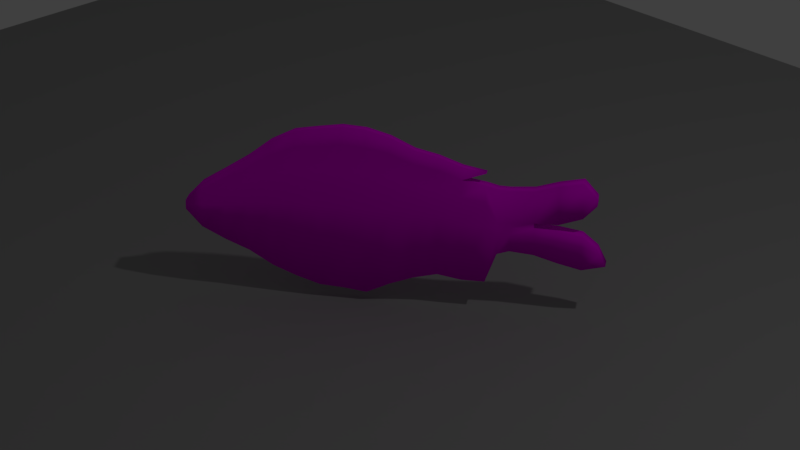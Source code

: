 # Source: pesce.blend  (saved by Blender 2.79.0; exported with 4.5.12 LTS)
import bpy
from mathutils import Matrix  # noqa: F401  (used for matrix-valued properties, if any)

bpy.ops.wm.read_factory_settings(use_empty=True)
scene = bpy.context.scene
scene.name = 'Scene'

# ---- collections
col_collection_1 = bpy.data.collections.new('Collection 1'); scene.collection.children.link(col_collection_1)

# ---- images (referenced by path relative to the original .blend; pixels are not part of the script)
import os
ASSET_DIR = os.environ.get("B2B_ASSET_DIR", "")  # directory of the original .blend (textures are referenced by path, not embedded)
HERE = os.path.dirname(os.path.abspath(__file__))  # packed textures are extracted next to this script under _unpacked/

def load_image(name, relpath, width, height, colorspace="sRGB"):
    """Load a texture the original file referenced (path relative to the .blend, or extracted next to this script)."""
    p = next((c for c in (os.path.join(HERE, relpath), os.path.join(ASSET_DIR, relpath)) if relpath and os.path.exists(c)), "")
    if p:
        img = bpy.data.images.load(p, check_existing=True)
        img.name = name
    else:  # same state as the original file: an image datablock whose file is absent (Cycles renders it pink)
        img = bpy.data.images.new(name, width, height)
        img.source = "FILE"
        img.filepath = "//" + (relpath or name)
    img.colorspace_settings.name = colorspace
    return img
img_fish_jpg = load_image('fish.jpg', 'fish.jpg', 1024, 1024, 'sRGB')
img_meat_jpg = load_image('meat.jpg', 'meat.jpg', 1024, 1024, 'sRGB')

# ---- materials (node trees are filled in below, after node groups)
mat_material_002 = bpy.data.materials.new('Material.002')
mat_material_002.alpha_threshold = 0.0
mat_material_002.roughness = 0.5
mat_material_001 = bpy.data.materials.new('Material.001')
mat_material_001.alpha_threshold = 0.0
mat_material_001.roughness = 0.5
mat_material_004 = bpy.data.materials.new('Material.004')
mat_material_004.alpha_threshold = 0.0
mat_material_004.roughness = 0.5
mat_material_005 = bpy.data.materials.new('Material.005')
mat_material_005.alpha_threshold = 0.0
mat_material_005.roughness = 0.5

# ---- material node trees
mat_material_002.use_nodes = True; mat_material_002.node_tree.nodes.clear()
_N = mat_material_002.node_tree.nodes; _L = mat_material_002.node_tree.links
n0 = _N.new('ShaderNodeOutputMaterial'); n0.name = 'Material Output'; n0.location = (300, 300)
n1 = _N.new('ShaderNodeBsdfDiffuse'); n1.name = 'Diffuse BSDF'; n1.location = (10, 300)
n2 = _N.new('ShaderNodeTexImage'); n2.name = 'Image Texture'; n2.location = (-180, 300)
n2.width = 140
n2.image = img_fish_jpg
_L.new(n1.outputs[0], n0.inputs[0])
_L.new(n2.outputs[0], n1.inputs[0])
n0.is_active_output = True
mat_material_001.use_nodes = True; mat_material_001.node_tree.nodes.clear()
_N = mat_material_001.node_tree.nodes; _L = mat_material_001.node_tree.links
n0 = _N.new('ShaderNodeOutputMaterial'); n0.name = 'Material Output'; n0.location = (300, 300)
n1 = _N.new('ShaderNodeBsdfDiffuse'); n1.name = 'Diffuse BSDF'; n1.location = (10, 300)
n2 = _N.new('ShaderNodeTexImage'); n2.name = 'Image Texture'; n2.location = (-180, 300)
n2.width = 140
n2.image = img_meat_jpg
_L.new(n1.outputs[0], n0.inputs[0])
_L.new(n2.outputs[0], n1.inputs[0])
n0.is_active_output = True
mat_material_004.use_nodes = True; mat_material_004.node_tree.nodes.clear()
_N = mat_material_004.node_tree.nodes; _L = mat_material_004.node_tree.links
n0 = _N.new('ShaderNodeOutputMaterial'); n0.name = 'Material Output'; n0.location = (300, 300)
n1 = _N.new('ShaderNodeBsdfDiffuse'); n1.name = 'Diffuse BSDF'; n1.location = (10, 300)
n1.inputs[0].default_value = (0.3032, 0.3032, 0.3032, 1.0)
_L.new(n1.outputs[0], n0.inputs[0])
n0.is_active_output = True
mat_material_005.use_nodes = True; mat_material_005.node_tree.nodes.clear()
_N = mat_material_005.node_tree.nodes; _L = mat_material_005.node_tree.links
n0 = _N.new('ShaderNodeOutputMaterial'); n0.name = 'Material Output'; n0.location = (300, 300)
n1 = _N.new('ShaderNodeBsdfDiffuse'); n1.name = 'Diffuse BSDF'; n1.location = (10, 300)
n1.inputs[0].default_value = (0.8536, 0.6243, 0.4303, 1.0)
_L.new(n1.outputs[0], n0.inputs[0])
n0.is_active_output = True

# ---- world
world_world = bpy.data.worlds.new('World'); scene.world = world_world
world_world.use_nodes = True; world_world.node_tree.nodes.clear()
_N = world_world.node_tree.nodes; _L = world_world.node_tree.links
n0 = _N.new('ShaderNodeOutputWorld'); n0.name = 'World Output'; n0.location = (300, 300)
n1 = _N.new('ShaderNodeBackground'); n1.name = 'Background'; n1.location = (10, 300)
n1.inputs[0].default_value = (0.05088, 0.05088, 0.05088, 1.0)
_L.new(n1.outputs[0], n0.inputs[0])
n0.is_active_output = True
world_world.color = (0.05088, 0.05088, 0.05088)
world_world.use_sun_shadow = False
world_world.sun_shadow_jitter_overblur = 0.0
world_world.cycles.sampling_method = 'MANUAL'

# ---- cameras
cam_camera = bpy.data.cameras.new('Camera')
cam_camera.clip_end = 100.0
cam_camera.lens = 91.32
cam_camera.sensor_width = 32.0
cam_camera.sensor_height = 18.0
cam_camera.ortho_scale = 7.314
cam_camera.dof.focus_distance = 0.0

# ---- lights
light_lamp = bpy.data.lights.new('Lamp', 'POINT')
light_lamp.transmission_factor = 0.0
light_lamp.cutoff_distance = 30.0
light_lamp.energy = 100.0
light_lamp.shadow_buffer_clip_start = 1.001
light_lamp.shadow_soft_size = 0.1
light_lamp.shadow_maximum_resolution = 0.006
light_lamp.use_absolute_resolution = True

# ---- meshes
me_plane_001 = bpy.data.meshes.new('Plane.001')
me_plane_001.from_pydata([(-0.9428, -0.02683, 0.03634), (1.121, -0.1758, 0.03083), (-0.9428, 0.01938, 0.03487), (1.072, 0.1786, 0.03127), (-0.8621, -0.1142, 0.04127), (-0.7454, -0.1733, 0.04271), (-0.6288, -0.2272, 0.03587), (-0.5121, -0.3017, 0.03329), (-0.3955, -0.3505, 0.03329), (-0.2788, -0.389, 0.03329), (-0.1622, -0.3967, 0.03329), (-0.04553, -0.4122, 0.03329), (0.07112, -0.3556, 0.03329), (0.1878, -0.312, 0.03329), (0.3044, -0.2837, 0.0333), (0.4211, -0.3043, 0.03332), (0.5377, -0.3043, 0.03488), (0.6544, -0.127, 0.03798), (0.771, -0.1424, 0.02899), (0.8877, -0.1784, 0.02762), (1.004, -0.2066, 0.02729), (1.004, 0.2557, 0.03269), (0.8877, 0.2326, 0.03149), (0.771, 0.1966, 0.03012), (0.6544, 0.1889, 0.02639), (0.5377, 0.2686, 0.01983), (0.4211, 0.2917, 0.01967), (0.3044, 0.3353, 0.01915), (0.1878, 0.3636, 0.01885), (0.07112, 0.4201, 0.01885), (-0.04554, 0.4535, 0.01885), (-0.1622, 0.4612, 0.01885), (-0.2788, 0.4432, 0.01885), (-0.3955, 0.4227, 0.01885), (-0.5121, 0.361, 0.01886), (-0.6288, 0.266, 0.02172), (-0.7454, 0.1864, 0.02614), (-0.8621, 0.1093, 0.03091), (0.596, -0.1437, 0.04423), (0.596, 0.1902, 0.02675), (-0.9428, 0.01437, 0.03498), (1.072, 0.1428, 0.03136), (-0.8621, 0.08506, 0.03286), (-0.7454, 0.1474, 0.03003), (-0.6288, 0.2125, 0.02688), (-0.5121, 0.2892, 0.02334), (-0.3955, 0.3388, 0.02199), (-0.2788, 0.353, 0.02179), (-0.1622, 0.3682, 0.02184), (-0.04554, 0.3596, 0.02188), (0.07112, 0.336, 0.02198), (0.1878, 0.2903, 0.02313), (0.3044, 0.2682, 0.02414), (0.4211, 0.2271, 0.0246), (0.5377, 0.2064, 0.02507), (0.6544, 0.02365, 0.03892), (0.771, 0.02885, 0.03132), (0.8877, 0.02876, 0.0308), (1.004, 0.06943, 0.03081), (0.596, 0.02299, 0.04503), (-0.9428, 0.007673, 0.03515), (1.08, -0.08881, 0.03225), (-0.8621, 0.05268, 0.03625), (-0.7454, 0.09526, 0.03761), (-0.6288, 0.1411, 0.03879), (-0.5121, 0.1932, 0.03658), (-0.3955, 0.2268, 0.03794), (-0.2788, 0.2324, 0.03934), (-0.1622, 0.2439, 0.03919), (-0.04554, 0.2342, 0.03914), (0.07112, 0.2236, 0.03829), (0.1878, 0.1925, 0.03968), (0.3044, 0.1785, 0.03956), (0.4211, 0.1407, 0.03947), (0.5377, 0.1235, 0.03793), (0.6544, -0.0008314, 0.04051), (0.771, 0.001019, 0.03186), (0.8877, -0.004903, 0.03155), (1.004, -0.02424, 0.03144), (0.596, -0.004102, 0.04755), (-0.9428, 0.007673, -0.03515), (-0.9428, -0.02683, -0.03634), (1.004, -0.2066, -0.02729), (1.121, -0.1758, -0.03083), (1.072, 0.1428, -0.03136), (1.072, 0.1786, -0.03127), (-0.8621, 0.1093, -0.03091), (-0.9428, 0.01938, -0.03487), (-0.8621, -0.1142, -0.04127), (-0.7454, -0.1733, -0.04271), (-0.6288, -0.2272, -0.03587), (-0.5121, -0.3017, -0.03329), (-0.3955, -0.3505, -0.03329), (-0.2788, -0.389, -0.03329), (-0.1622, -0.3967, -0.03329), (-0.04553, -0.4122, -0.03329), (0.07112, -0.3556, -0.03329), (0.1878, -0.312, -0.03329), (0.3044, -0.2837, -0.0333), (0.4211, -0.3043, -0.03332), (0.5377, -0.3043, -0.03488), (0.596, -0.1437, -0.04423), (0.6544, -0.127, -0.03798), (0.771, -0.1424, -0.02899), (0.8877, -0.1784, -0.02762), (1.004, 0.2557, -0.03269), (0.8877, 0.2326, -0.03148), (0.771, 0.1966, -0.03012), (0.6544, 0.1889, -0.02639), (0.5377, 0.2064, -0.02507), (0.596, 0.02299, -0.04503), (0.5377, 0.2686, -0.01983), (0.4211, 0.2917, -0.01967), (0.3044, 0.3353, -0.01915), (0.1878, 0.3636, -0.01885), (0.07112, 0.4201, -0.01885), (-0.04554, 0.4535, -0.01885), (-0.1622, 0.4612, -0.01885), (-0.2788, 0.4432, -0.01885), (-0.3955, 0.4227, -0.01885), (-0.5121, 0.361, -0.01886), (-0.6288, 0.266, -0.02172), (-0.7454, 0.1864, -0.02614), (-0.8621, 0.08506, -0.03286), (-0.7454, 0.1474, -0.03003), (-0.6288, 0.2125, -0.02688), (-0.5121, 0.2892, -0.02334), (-0.3955, 0.3388, -0.02199), (-0.2788, 0.353, -0.02179), (-0.1622, 0.3682, -0.02184), (-0.04554, 0.3596, -0.02188), (0.07112, 0.336, -0.02198), (0.1878, 0.2903, -0.02313), (0.3044, 0.2682, -0.02414), (0.4211, 0.2271, -0.0246), (0.6544, 0.02365, -0.03892), (0.771, 0.02885, -0.03132), (0.8877, 0.02876, -0.0308), (1.004, 0.06943, -0.03081), (0.596, 0.1902, -0.02675), (-0.9428, 0.01437, -0.03498), (-0.8621, 0.05268, -0.03625), (-0.7454, 0.09526, -0.03761), (-0.6288, 0.1411, -0.03879), (-0.5121, 0.1932, -0.03658), (-0.3955, 0.2268, -0.03794), (-0.2788, 0.2324, -0.03934), (-0.1622, 0.2439, -0.03919), (-0.04554, 0.2342, -0.03914), (0.07112, 0.2236, -0.03829), (0.1878, 0.1925, -0.03968), (0.3044, 0.1785, -0.03956), (0.4211, 0.1407, -0.03947), (0.5377, 0.1235, -0.03793), (0.6544, -0.0008314, -0.04051), (0.771, 0.001019, -0.03186), (0.596, -0.004102, -0.04755), (1.08, -0.08881, -0.03225), (0.8877, -0.004903, -0.03155), (1.004, -0.02424, -0.03144), (-0.9428, -0.002493, 0.03546), (-0.9428, -0.002493, -0.03546), (1.092, -0.1145, 0.03259), (-0.8621, 0.003521, 0.03954), (-0.7454, 0.01614, 0.04729), (-0.6288, 0.03255, 0.05281), (-0.5121, 0.04735, 0.05868), (-0.3955, 0.05672, 0.06196), (-0.2788, 0.04931, 0.06197), (-0.1622, 0.05513, 0.06197), (-0.04554, 0.04378, 0.06197), (0.07112, 0.05294, 0.06197), (0.1878, 0.04384, 0.06196), (0.3044, 0.04233, 0.06069), (0.4211, 0.009606, 0.06106), (0.5377, -0.002571, 0.05538), (0.6544, -0.03801, 0.04234), (0.771, -0.04125, 0.034), (0.8877, -0.05602, 0.03461), (1.004, -0.07799, 0.03481), (0.596, -0.04524, 0.05026), (1.092, -0.1145, -0.03259), (-0.8621, 0.003521, -0.03954), (-0.7454, 0.01614, -0.04729), (-0.6288, 0.03255, -0.05281), (-0.5121, 0.04735, -0.05868), (-0.3955, 0.05672, -0.06196), (-0.2788, 0.04931, -0.06197), (-0.1622, 0.05513, -0.06197), (-0.04554, 0.04378, -0.06197), (0.07112, 0.05294, -0.06197), (0.1878, 0.04384, -0.06196), (0.3044, 0.04233, -0.06069), (0.4211, 0.009606, -0.06106), (0.5377, -0.002571, -0.05538), (0.6544, -0.03801, -0.04234), (0.771, -0.04125, -0.034), (0.8877, -0.05602, -0.03461), (1.004, -0.07799, -0.03481), (0.596, -0.04524, -0.05026)], [], [(58, 21, 3, 41), (40, 2, 37, 42), (42, 37, 36, 43), (43, 36, 35, 44), (44, 35, 34, 45), (45, 34, 33, 46), (46, 33, 32, 47), (47, 32, 31, 48), (48, 31, 30, 49), (49, 30, 29, 50), (50, 29, 28, 51), (51, 28, 27, 52), (52, 27, 26, 53), (180, 38, 16, 175), (59, 39, 24, 55), (55, 24, 23, 56), (56, 23, 22, 57), (57, 22, 21, 58), (26, 25, 53), (39, 59, 54), (138, 84, 85, 105), (140, 123, 86, 87), (75, 55, 56, 76), (79, 59, 55, 75), (73, 53, 54, 74), (72, 52, 53, 73), (71, 51, 52, 72), (70, 50, 51, 71), (69, 49, 50, 70), (68, 48, 49, 69), (67, 47, 48, 68), (66, 46, 47, 67), (65, 45, 46, 66), (64, 44, 45, 65), (63, 43, 44, 64), (62, 42, 43, 63), (60, 40, 42, 62), (123, 124, 122, 86), (179, 78, 61, 162), (160, 60, 62, 163), (163, 62, 63, 164), (164, 63, 64, 165), (165, 64, 65, 166), (166, 65, 66, 167), (167, 66, 67, 168), (168, 67, 68, 169), (169, 68, 69, 170), (170, 69, 70, 171), (171, 70, 71, 172), (172, 71, 72, 173), (173, 72, 73, 174), (174, 73, 74, 175), (180, 79, 75, 176), (176, 75, 76, 177), (177, 76, 77, 178), (178, 77, 78, 179), (59, 79, 74, 54), (124, 125, 121, 122), (125, 126, 120, 121), (126, 127, 119, 120), (127, 128, 118, 119), (128, 129, 117, 118), (129, 130, 116, 117), (130, 131, 115, 116), (131, 132, 114, 115), (132, 133, 113, 114), (133, 134, 112, 113), (199, 194, 100, 101), (110, 135, 108, 139), (135, 136, 107, 108), (136, 137, 106, 107), (137, 138, 105, 106), (112, 134, 111), (139, 109, 110), (154, 155, 136, 135), (156, 154, 135, 110), (152, 153, 109, 134), (151, 152, 134, 133), (150, 151, 133, 132), (149, 150, 132, 131), (148, 149, 131, 130), (147, 148, 130, 129), (146, 147, 129, 128), (145, 146, 128, 127), (144, 145, 127, 126), (143, 144, 126, 125), (142, 143, 125, 124), (141, 142, 124, 123), (80, 141, 123, 140), (198, 181, 157, 159), (161, 182, 141, 80), (182, 183, 142, 141), (183, 184, 143, 142), (184, 185, 144, 143), (185, 186, 145, 144), (186, 187, 146, 145), (187, 188, 147, 146), (188, 189, 148, 147), (189, 190, 149, 148), (190, 191, 150, 149), (191, 192, 151, 150), (192, 193, 152, 151), (193, 194, 153, 152), (199, 195, 154, 156), (195, 196, 155, 154), (196, 197, 158, 155), (197, 198, 159, 158), (110, 109, 153, 156), (6, 7, 91, 90), (33, 34, 120, 119), (7, 8, 92, 91), (34, 35, 121, 120), (8, 9, 93, 92), (35, 36, 122, 121), (9, 10, 94, 93), (36, 37, 86, 122), (10, 11, 95, 94), (11, 12, 96, 95), (61, 78, 159, 157), (12, 13, 97, 96), (13, 14, 98, 97), (14, 15, 99, 98), (15, 16, 100, 99), (38, 17, 102, 101), (58, 41, 84, 138), (17, 18, 103, 102), (40, 60, 80, 140), (18, 19, 104, 103), (162, 61, 157, 181), (19, 20, 82, 104), (3, 21, 105, 85), (76, 56, 136, 155), (21, 22, 106, 105), (22, 23, 107, 106), (53, 25, 111, 134), (23, 24, 108, 107), (39, 54, 109, 139), (25, 26, 112, 111), (160, 0, 81, 161), (57, 58, 138, 137), (26, 27, 113, 112), (20, 1, 83, 82), (56, 57, 137, 136), (27, 28, 114, 113), (41, 3, 85, 84), (77, 76, 155, 158), (16, 38, 101, 100), (28, 29, 115, 114), (78, 77, 158, 159), (37, 2, 87, 86), (24, 39, 139, 108), (29, 30, 116, 115), (0, 4, 88, 81), (54, 53, 134, 109), (30, 31, 117, 116), (4, 5, 89, 88), (2, 40, 140, 87), (31, 32, 118, 117), (5, 6, 90, 89), (32, 33, 119, 118), (60, 160, 161, 80), (1, 162, 181, 83), (104, 82, 198, 197), (103, 104, 197, 196), (102, 103, 196, 195), (101, 102, 195, 199), (99, 100, 194, 193), (98, 99, 193, 192), (97, 98, 192, 191), (96, 97, 191, 190), (95, 96, 190, 189), (94, 95, 189, 188), (93, 94, 188, 187), (92, 93, 187, 186), (91, 92, 186, 185), (90, 91, 185, 184), (89, 90, 184, 183), (88, 89, 183, 182), (81, 88, 182, 161), (82, 83, 181, 198), (156, 153, 194, 199), (19, 178, 179, 20), (18, 177, 178, 19), (17, 176, 177, 18), (38, 180, 176, 17), (15, 174, 175, 16), (14, 173, 174, 15), (13, 172, 173, 14), (12, 171, 172, 13), (11, 170, 171, 12), (10, 169, 170, 11), (9, 168, 169, 10), (8, 167, 168, 9), (7, 166, 167, 8), (6, 165, 166, 7), (5, 164, 165, 6), (4, 163, 164, 5), (0, 160, 163, 4), (20, 179, 162, 1), (79, 180, 175, 74)])
me_plane_001.polygons.foreach_set('use_smooth', [True] * 200)
_uv = me_plane_001.uv_layers.new(name='UVMap')
_uv.uv.foreach_set('vector', [0.8329, 0.4979, 0.8329, 0.5787, 0.8567, 0.5452, 0.8567, 0.5297, 0.1522, 0.474, 0.1522, 0.4762, 0.1804, 0.5152, 0.1804, 0.5046, 0.1804, 0.5046, 0.1804, 0.5152, 0.2212, 0.5486, 0.2212, 0.5317, 0.2212, 0.5317, 0.2212, 0.5486, 0.262, 0.5831, 0.262, 0.5599, 0.262, 0.5599, 0.262, 0.5831, 0.3028, 0.6244, 0.3028, 0.5932, 0.3028, 0.5932, 0.3028, 0.6244, 0.3436, 0.6511, 0.3436, 0.6147, 0.3436, 0.6147, 0.3436, 0.6511, 0.3844, 0.66, 0.3844, 0.6209, 0.3844, 0.6209, 0.3844, 0.66, 0.4251, 0.6678, 0.4251, 0.6275, 0.4251, 0.6275, 0.4251, 0.6678, 0.4659, 0.6645, 0.4659, 0.6237, 0.4659, 0.6237, 0.4659, 0.6645, 0.5067, 0.65, 0.5067, 0.6135, 0.5067, 0.6135, 0.5067, 0.65, 0.5475, 0.6255, 0.5475, 0.5937, 0.5475, 0.5937, 0.5475, 0.6255, 0.5883, 0.6132, 0.5883, 0.5841, 0.5883, 0.5841, 0.5883, 0.6132, 0.629, 0.5943, 0.629, 0.5662, 0.6902, 0.4481, 0.6902, 0.4054, 0.6698, 0.3358, 0.6698, 0.4666, 0.6902, 0.4777, 0.6902, 0.5503, 0.7106, 0.5497, 0.7106, 0.478, 0.7106, 0.478, 0.7106, 0.5497, 0.7514, 0.553, 0.7514, 0.4803, 0.7514, 0.4803, 0.7514, 0.553, 0.7922, 0.5686, 0.7922, 0.4802, 0.7922, 0.4802, 0.7922, 0.5686, 0.8329, 0.5787, 0.8329, 0.4979, 0.629, 0.5943, 0.6698, 0.5842, 0.629, 0.5662, 0.6902, 0.5503, 0.6902, 0.4777, 0.6698, 0.5573, 0.8329, 0.4979, 0.8567, 0.5297, 0.8567, 0.5452, 0.8329, 0.5787, 0.1522, 0.474, 0.1804, 0.5046, 0.1804, 0.5152, 0.1522, 0.4762, 0.7106, 0.4674, 0.7106, 0.478, 0.7514, 0.4803, 0.7514, 0.4682, 0.6902, 0.466, 0.6902, 0.4777, 0.7106, 0.478, 0.7106, 0.4674, 0.629, 0.5288, 0.629, 0.5662, 0.6698, 0.5573, 0.6698, 0.5213, 0.5883, 0.5452, 0.5883, 0.5841, 0.629, 0.5662, 0.629, 0.5288, 0.5475, 0.5512, 0.5475, 0.5937, 0.5883, 0.5841, 0.5883, 0.5452, 0.5067, 0.5647, 0.5067, 0.6135, 0.5475, 0.5937, 0.5475, 0.5512, 0.4659, 0.5693, 0.4659, 0.6237, 0.5067, 0.6135, 0.5067, 0.5647, 0.4251, 0.5735, 0.4251, 0.6275, 0.4659, 0.6237, 0.4659, 0.5693, 0.3844, 0.5686, 0.3844, 0.6209, 0.4251, 0.6275, 0.4251, 0.5735, 0.3436, 0.5661, 0.3436, 0.6147, 0.3844, 0.6209, 0.3844, 0.5686, 0.3028, 0.5515, 0.3028, 0.5932, 0.3436, 0.6147, 0.3436, 0.5661, 0.262, 0.5289, 0.262, 0.5599, 0.3028, 0.5932, 0.3028, 0.5515, 0.2212, 0.5091, 0.2212, 0.5317, 0.262, 0.5599, 0.262, 0.5289, 0.1804, 0.4906, 0.1804, 0.5046, 0.2212, 0.5317, 0.2212, 0.5091, 0.1522, 0.4711, 0.1522, 0.474, 0.1804, 0.5046, 0.1804, 0.4906, 0.1804, 0.5046, 0.2212, 0.5317, 0.2212, 0.5486, 0.1804, 0.5152, 0.8329, 0.4339, 0.8329, 0.4572, 0.8594, 0.4292, 0.8636, 0.4181, 0.1522, 0.4667, 0.1522, 0.4711, 0.1804, 0.4906, 0.1804, 0.4693, 0.1804, 0.4693, 0.1804, 0.4906, 0.2212, 0.5091, 0.2212, 0.4748, 0.2212, 0.4748, 0.2212, 0.5091, 0.262, 0.5289, 0.262, 0.4819, 0.262, 0.4819, 0.262, 0.5289, 0.3028, 0.5515, 0.3028, 0.4883, 0.3028, 0.4883, 0.3028, 0.5515, 0.3436, 0.5661, 0.3436, 0.4924, 0.3436, 0.4924, 0.3436, 0.5661, 0.3844, 0.5686, 0.3844, 0.4891, 0.3844, 0.4891, 0.3844, 0.5686, 0.4251, 0.5735, 0.4251, 0.4917, 0.4251, 0.4917, 0.4251, 0.5735, 0.4659, 0.5693, 0.4659, 0.4867, 0.4659, 0.4867, 0.4659, 0.5693, 0.5067, 0.5647, 0.5067, 0.4907, 0.5067, 0.4907, 0.5067, 0.5647, 0.5475, 0.5512, 0.5475, 0.4868, 0.5475, 0.4868, 0.5475, 0.5512, 0.5883, 0.5452, 0.5883, 0.4861, 0.5883, 0.4861, 0.5883, 0.5452, 0.629, 0.5288, 0.629, 0.4719, 0.629, 0.4719, 0.629, 0.5288, 0.6698, 0.5213, 0.6698, 0.4666, 0.6902, 0.4481, 0.6902, 0.466, 0.7106, 0.4674, 0.7106, 0.4513, 0.7106, 0.4513, 0.7106, 0.4674, 0.7514, 0.4682, 0.7514, 0.4499, 0.7514, 0.4499, 0.7514, 0.4682, 0.7922, 0.4656, 0.7922, 0.4435, 0.7922, 0.4435, 0.7922, 0.4656, 0.8329, 0.4572, 0.8329, 0.4339, 0.6902, 0.4777, 0.6902, 0.466, 0.6698, 0.5213, 0.6698, 0.5573, 0.2212, 0.5317, 0.262, 0.5599, 0.262, 0.5831, 0.2212, 0.5486, 0.262, 0.5599, 0.3028, 0.5932, 0.3028, 0.6244, 0.262, 0.5831, 0.3028, 0.5932, 0.3436, 0.6147, 0.3436, 0.6511, 0.3028, 0.6244, 0.3436, 0.6147, 0.3844, 0.6209, 0.3844, 0.66, 0.3436, 0.6511, 0.3844, 0.6209, 0.4251, 0.6275, 0.4251, 0.6678, 0.3844, 0.66, 0.4251, 0.6275, 0.4659, 0.6237, 0.4659, 0.6645, 0.4251, 0.6678, 0.4659, 0.6237, 0.5067, 0.6135, 0.5067, 0.65, 0.4659, 0.6645, 0.5067, 0.6135, 0.5475, 0.5937, 0.5475, 0.6255, 0.5067, 0.65, 0.5475, 0.5937, 0.5883, 0.5841, 0.5883, 0.6132, 0.5475, 0.6255, 0.5883, 0.5841, 0.629, 0.5662, 0.629, 0.5943, 0.5883, 0.6132, 0.6902, 0.4481, 0.6698, 0.4666, 0.6698, 0.3358, 0.6902, 0.4054, 0.6902, 0.4777, 0.7106, 0.478, 0.7106, 0.5497, 0.6902, 0.5503, 0.7106, 0.478, 0.7514, 0.4803, 0.7514, 0.553, 0.7106, 0.5497, 0.7514, 0.4803, 0.7922, 0.4802, 0.7922, 0.5686, 0.7514, 0.553, 0.7922, 0.4802, 0.8329, 0.4979, 0.8329, 0.5787, 0.7922, 0.5686, 0.629, 0.5943, 0.629, 0.5662, 0.6698, 0.5842, 0.6902, 0.5503, 0.6698, 0.5573, 0.6902, 0.4777, 0.7106, 0.4674, 0.7514, 0.4682, 0.7514, 0.4803, 0.7106, 0.478, 0.6902, 0.466, 0.7106, 0.4674, 0.7106, 0.478, 0.6902, 0.4777, 0.629, 0.5288, 0.6698, 0.5213, 0.6698, 0.5573, 0.629, 0.5662, 0.5883, 0.5452, 0.629, 0.5288, 0.629, 0.5662, 0.5883, 0.5841, 0.5475, 0.5512, 0.5883, 0.5452, 0.5883, 0.5841, 0.5475, 0.5937, 0.5067, 0.5647, 0.5475, 0.5512, 0.5475, 0.5937, 0.5067, 0.6135, 0.4659, 0.5693, 0.5067, 0.5647, 0.5067, 0.6135, 0.4659, 0.6237, 0.4251, 0.5735, 0.4659, 0.5693, 0.4659, 0.6237, 0.4251, 0.6275, 0.3844, 0.5686, 0.4251, 0.5735, 0.4251, 0.6275, 0.3844, 0.6209, 0.3436, 0.5661, 0.3844, 0.5686, 0.3844, 0.6209, 0.3436, 0.6147, 0.3028, 0.5515, 0.3436, 0.5661, 0.3436, 0.6147, 0.3028, 0.5932, 0.262, 0.5289, 0.3028, 0.5515, 0.3028, 0.5932, 0.262, 0.5599, 0.2212, 0.5091, 0.262, 0.5289, 0.262, 0.5599, 0.2212, 0.5317, 0.1804, 0.4906, 0.2212, 0.5091, 0.2212, 0.5317, 0.1804, 0.5046, 0.1522, 0.4711, 0.1804, 0.4906, 0.1804, 0.5046, 0.1522, 0.474, 0.8329, 0.4339, 0.8636, 0.4181, 0.8594, 0.4292, 0.8329, 0.4572, 0.1522, 0.4667, 0.1804, 0.4693, 0.1804, 0.4906, 0.1522, 0.4711, 0.1804, 0.4693, 0.2212, 0.4748, 0.2212, 0.5091, 0.1804, 0.4906, 0.2212, 0.4748, 0.262, 0.4819, 0.262, 0.5289, 0.2212, 0.5091, 0.262, 0.4819, 0.3028, 0.4883, 0.3028, 0.5515, 0.262, 0.5289, 0.3028, 0.4883, 0.3436, 0.4924, 0.3436, 0.5661, 0.3028, 0.5515, 0.3436, 0.4924, 0.3844, 0.4891, 0.3844, 0.5686, 0.3436, 0.5661, 0.3844, 0.4891, 0.4251, 0.4917, 0.4251, 0.5735, 0.3844, 0.5686, 0.4251, 0.4917, 0.4659, 0.4867, 0.4659, 0.5693, 0.4251, 0.5735, 0.4659, 0.4867, 0.5067, 0.4907, 0.5067, 0.5647, 0.4659, 0.5693, 0.5067, 0.4907, 0.5475, 0.4868, 0.5475, 0.5512, 0.5067, 0.5647, 0.5475, 0.4868, 0.5883, 0.4861, 0.5883, 0.5452, 0.5475, 0.5512, 0.5883, 0.4861, 0.629, 0.4719, 0.629, 0.5288, 0.5883, 0.5452, 0.629, 0.4719, 0.6698, 0.4666, 0.6698, 0.5213, 0.629, 0.5288, 0.6902, 0.4481, 0.7106, 0.4513, 0.7106, 0.4674, 0.6902, 0.466, 0.7106, 0.4513, 0.7514, 0.4499, 0.7514, 0.4682, 0.7106, 0.4674, 0.7514, 0.4499, 0.7922, 0.4435, 0.7922, 0.4656, 0.7514, 0.4682, 0.7922, 0.4435, 0.8329, 0.4339, 0.8329, 0.4572, 0.7922, 0.4656, 0.6902, 0.4777, 0.6698, 0.5573, 0.6698, 0.5213, 0.6902, 0.466, 0.262, 0.3692, 0.3028, 0.3369, 0.3028, 0.3369, 0.262, 0.3692, 0.3436, 0.6511, 0.3028, 0.6244, 0.3028, 0.6244, 0.3436, 0.6511, 0.3028, 0.3369, 0.3436, 0.3157, 0.3436, 0.3157, 0.3028, 0.3369, 0.3028, 0.6244, 0.262, 0.5831, 0.262, 0.5831, 0.3028, 0.6244, 0.3436, 0.3157, 0.3844, 0.299, 0.3844, 0.299, 0.3436, 0.3157, 0.262, 0.5831, 0.2212, 0.5486, 0.2212, 0.5486, 0.262, 0.5831, 0.3844, 0.299, 0.4251, 0.2957, 0.4251, 0.2957, 0.3844, 0.299, 0.2212, 0.5486, 0.1804, 0.5152, 0.1804, 0.5152, 0.2212, 0.5486, 0.4251, 0.2957, 0.4659, 0.289, 0.4659, 0.289, 0.4251, 0.2957, 0.4659, 0.289, 0.5067, 0.3135, 0.5067, 0.3135, 0.4659, 0.289, 0.8594, 0.4292, 0.8329, 0.4572, 0.8329, 0.4572, 0.8594, 0.4292, 0.5067, 0.3135, 0.5475, 0.3324, 0.5475, 0.3324, 0.5067, 0.3135, 0.5475, 0.3324, 0.5883, 0.3447, 0.5883, 0.3447, 0.5475, 0.3324, 0.5883, 0.3447, 0.629, 0.3358, 0.629, 0.3358, 0.5883, 0.3447, 0.629, 0.3358, 0.6698, 0.3358, 0.6698, 0.3358, 0.629, 0.3358, 0.6902, 0.4054, 0.7106, 0.4127, 0.7106, 0.4127, 0.6902, 0.4054, 0.8329, 0.4979, 0.8567, 0.5297, 0.8567, 0.5297, 0.8329, 0.4979, 0.7106, 0.4127, 0.7514, 0.406, 0.7514, 0.406, 0.7106, 0.4127, 0.1522, 0.474, 0.1522, 0.4711, 0.1522, 0.4711, 0.1522, 0.474, 0.7514, 0.406, 0.7922, 0.3904, 0.7922, 0.3904, 0.7514, 0.406, 0.8636, 0.4181, 0.8594, 0.4292, 0.8594, 0.4292, 0.8636, 0.4181, 0.7922, 0.3904, 0.8329, 0.3781, 0.8329, 0.3781, 0.7922, 0.3904, 0.8567, 0.5452, 0.8329, 0.5787, 0.8329, 0.5787, 0.8567, 0.5452, 0.7514, 0.4682, 0.7514, 0.4803, 0.7514, 0.4803, 0.7514, 0.4682, 0.8329, 0.5787, 0.7922, 0.5686, 0.7922, 0.5686, 0.8329, 0.5787, 0.7922, 0.5686, 0.7514, 0.553, 0.7514, 0.553, 0.7922, 0.5686, 0.629, 0.5662, 0.6698, 0.5842, 0.6698, 0.5842, 0.629, 0.5662, 0.7514, 0.553, 0.7106, 0.5497, 0.7106, 0.5497, 0.7514, 0.553, 0.6902, 0.5503, 0.6698, 0.5573, 0.6698, 0.5573, 0.6902, 0.5503, 0.6698, 0.5842, 0.629, 0.5943, 0.629, 0.5943, 0.6698, 0.5842, 0.1522, 0.4667, 0.1522, 0.4561, 0.1522, 0.4561, 0.1522, 0.4667, 0.7922, 0.4802, 0.8329, 0.4979, 0.8329, 0.4979, 0.7922, 0.4802, 0.629, 0.5943, 0.5883, 0.6132, 0.5883, 0.6132, 0.629, 0.5943, 0.8329, 0.3781, 0.8737, 0.3915, 0.8737, 0.3915, 0.8329, 0.3781, 0.7514, 0.4803, 0.7922, 0.4802, 0.7922, 0.4802, 0.7514, 0.4803, 0.5883, 0.6132, 0.5475, 0.6255, 0.5475, 0.6255, 0.5883, 0.6132, 0.8567, 0.5297, 0.8567, 0.5452, 0.8567, 0.5452, 0.8567, 0.5297, 0.7922, 0.4656, 0.7514, 0.4682, 0.7514, 0.4682, 0.7922, 0.4656, 0.6698, 0.3358, 0.6902, 0.4054, 0.6902, 0.4054, 0.6698, 0.3358, 0.5475, 0.6255, 0.5067, 0.65, 0.5067, 0.65, 0.5475, 0.6255, 0.8329, 0.4572, 0.7922, 0.4656, 0.7922, 0.4656, 0.8329, 0.4572, 0.1804, 0.5152, 0.1522, 0.4762, 0.1522, 0.4762, 0.1804, 0.5152, 0.7106, 0.5497, 0.6902, 0.5503, 0.6902, 0.5503, 0.7106, 0.5497, 0.5067, 0.65, 0.4659, 0.6645, 0.4659, 0.6645, 0.5067, 0.65, 0.1522, 0.4561, 0.1804, 0.4182, 0.1804, 0.4182, 0.1522, 0.4561, 0.6698, 0.5573, 0.629, 0.5662, 0.629, 0.5662, 0.6698, 0.5573, 0.4659, 0.6645, 0.4251, 0.6678, 0.4251, 0.6678, 0.4659, 0.6645, 0.1804, 0.4182, 0.2212, 0.3926, 0.2212, 0.3926, 0.1804, 0.4182, 0.1522, 0.4762, 0.1522, 0.474, 0.1522, 0.474, 0.1522, 0.4762, 0.4251, 0.6678, 0.3844, 0.66, 0.3844, 0.66, 0.4251, 0.6678, 0.2212, 0.3926, 0.262, 0.3692, 0.262, 0.3692, 0.2212, 0.3926, 0.3844, 0.66, 0.3436, 0.6511, 0.3436, 0.6511, 0.3844, 0.66, 0.1522, 0.4711, 0.1522, 0.4667, 0.1522, 0.4667, 0.1522, 0.4711, 0.8737, 0.3915, 0.8636, 0.4181, 0.8636, 0.4181, 0.8737, 0.3915, 0.7922, 0.3904, 0.8329, 0.3781, 0.8329, 0.4339, 0.7922, 0.4435, 0.7514, 0.406, 0.7922, 0.3904, 0.7922, 0.4435, 0.7514, 0.4499, 0.7106, 0.4127, 0.7514, 0.406, 0.7514, 0.4499, 0.7106, 0.4513, 0.6902, 0.4054, 0.7106, 0.4127, 0.7106, 0.4513, 0.6902, 0.4481, 0.629, 0.3358, 0.6698, 0.3358, 0.6698, 0.4666, 0.629, 0.4719, 0.5883, 0.3447, 0.629, 0.3358, 0.629, 0.4719, 0.5883, 0.4861, 0.5475, 0.3324, 0.5883, 0.3447, 0.5883, 0.4861, 0.5475, 0.4868, 0.5067, 0.3135, 0.5475, 0.3324, 0.5475, 0.4868, 0.5067, 0.4907, 0.4659, 0.289, 0.5067, 0.3135, 0.5067, 0.4907, 0.4659, 0.4867, 0.4251, 0.2957, 0.4659, 0.289, 0.4659, 0.4867, 0.4251, 0.4917, 0.3844, 0.299, 0.4251, 0.2957, 0.4251, 0.4917, 0.3844, 0.4891, 0.3436, 0.3157, 0.3844, 0.299, 0.3844, 0.4891, 0.3436, 0.4924, 0.3028, 0.3369, 0.3436, 0.3157, 0.3436, 0.4924, 0.3028, 0.4883, 0.262, 0.3692, 0.3028, 0.3369, 0.3028, 0.4883, 0.262, 0.4819, 0.2212, 0.3926, 0.262, 0.3692, 0.262, 0.4819, 0.2212, 0.4748, 0.1804, 0.4182, 0.2212, 0.3926, 0.2212, 0.4748, 0.1804, 0.4693, 0.1522, 0.4561, 0.1804, 0.4182, 0.1804, 0.4693, 0.1522, 0.4667, 0.8329, 0.3781, 0.8737, 0.3915, 0.8636, 0.4181, 0.8329, 0.4339, 0.6902, 0.466, 0.6698, 0.5213, 0.6698, 0.4666, 0.6902, 0.4481, 0.7922, 0.3904, 0.7922, 0.4435, 0.8329, 0.4339, 0.8329, 0.3781, 0.7514, 0.406, 0.7514, 0.4499, 0.7922, 0.4435, 0.7922, 0.3904, 0.7106, 0.4127, 0.7106, 0.4513, 0.7514, 0.4499, 0.7514, 0.406, 0.6902, 0.4054, 0.6902, 0.4481, 0.7106, 0.4513, 0.7106, 0.4127, 0.629, 0.3358, 0.629, 0.4719, 0.6698, 0.4666, 0.6698, 0.3358, 0.5883, 0.3447, 0.5883, 0.4861, 0.629, 0.4719, 0.629, 0.3358, 0.5475, 0.3324, 0.5475, 0.4868, 0.5883, 0.4861, 0.5883, 0.3447, 0.5067, 0.3135, 0.5067, 0.4907, 0.5475, 0.4868, 0.5475, 0.3324, 0.4659, 0.289, 0.4659, 0.4867, 0.5067, 0.4907, 0.5067, 0.3135, 0.4251, 0.2957, 0.4251, 0.4917, 0.4659, 0.4867, 0.4659, 0.289, 0.3844, 0.299, 0.3844, 0.4891, 0.4251, 0.4917, 0.4251, 0.2957, 0.3436, 0.3157, 0.3436, 0.4924, 0.3844, 0.4891, 0.3844, 0.299, 0.3028, 0.3369, 0.3028, 0.4883, 0.3436, 0.4924, 0.3436, 0.3157, 0.262, 0.3692, 0.262, 0.4819, 0.3028, 0.4883, 0.3028, 0.3369, 0.2212, 0.3926, 0.2212, 0.4748, 0.262, 0.4819, 0.262, 0.3692, 0.1804, 0.4182, 0.1804, 0.4693, 0.2212, 0.4748, 0.2212, 0.3926, 0.1522, 0.4561, 0.1522, 0.4667, 0.1804, 0.4693, 0.1804, 0.4182, 0.8329, 0.3781, 0.8329, 0.4339, 0.8636, 0.4181, 0.8737, 0.3915, 0.6902, 0.466, 0.6902, 0.4481, 0.6698, 0.4666, 0.6698, 0.5213])
me_plane_001.materials.append(mat_material_002)
me_plane_001.use_remesh_preserve_volume = False
me_plane_001.use_remesh_preserve_attributes = False
me_plane_001.use_mirror_vertex_groups = False
me_plane_001.update()
me_plane = bpy.data.meshes.new('Plane')
me_plane.from_pydata([(-4.334, -1.052, 4.631), (4.224, -1.052, 4.631), (-4.334, -1.052, -3.927), (4.224, -1.052, -3.927)], [], [(0, 1, 3, 2)])
me_plane.polygons.foreach_set('material_index', [1])
_uv = me_plane.uv_layers.new(name='UVMap')
_uv.uv.foreach_set('vector', [0.0, 0.0, 0.0, 0.0, 0.0, 0.0, 0.0, 0.0])
me_plane.materials.append(mat_material_001)
me_plane.materials.append(mat_material_004)
me_plane.materials.append(mat_material_005)
me_plane.use_remesh_preserve_volume = False
me_plane.use_remesh_preserve_attributes = False
me_plane.use_mirror_vertex_groups = False
me_plane.update()

# ---- objects
ob_plane = bpy.data.objects.new('Plane', me_plane_001)
ob_lamp = bpy.data.objects.new('Lamp', light_lamp)
ob_camera = bpy.data.objects.new('Camera', cam_camera)
ob_plane_001 = bpy.data.objects.new('Plane.001', me_plane)

# ---- transforms, parenting, visibility, modifiers, constraints
ob_plane.location = (-0.04892, 0.03329, 0.4976)
ob_plane.rotation_euler = (1.571, -0.0, 0.6504)
ob_plane.lineart.crease_threshold = 0.0
ob_lamp.location = (4.076, 1.005, 5.904)
ob_lamp.rotation_euler = (0.6503, 0.05522, 1.866)
ob_lamp.lock_rotations_4d = False
ob_lamp.empty_display_type = 'ARROWS'
ob_lamp.color = (0.0, 0.0, 0.0, 0.0)
ob_lamp.lineart.crease_threshold = 0.0
ob_camera.location = (7.265, -6.704, 5.389)
ob_camera.rotation_euler = (1.109, 0.0, 0.8149)
ob_camera.lock_rotations_4d = False
ob_camera.empty_display_type = 'ARROWS'
ob_camera.color = (0.0, 0.0, 0.0, 0.0)
ob_camera.display_type = 'WIRE'
ob_camera.lineart.crease_threshold = 0.0
ob_plane_001.location = (0.0, 0.0, 1.086)
ob_plane_001.rotation_euler = (1.571, -0.0, 0.0)
ob_plane_001.lineart.crease_threshold = 0.0

# ---- collection membership
col_collection_1.objects.link(ob_plane)
col_collection_1.objects.link(ob_lamp)
col_collection_1.objects.link(ob_camera)
col_collection_1.objects.link(ob_plane_001)

# ---- scene / render settings (as saved in the file)
scene.camera = ob_camera
scene.frame_start = 1; scene.frame_end = 250; scene.frame_set(1)
scene.render.engine = 'CYCLES'
scene.render.resolution_percentage = 50
scene.render.dither_intensity = 0.0
scene.cycles.use_denoising = False
scene.cycles.samples = 256
scene.cycles.sampling_pattern = 'TABULATED_SOBOL'
scene.cycles.use_adaptive_sampling = False
scene.cycles.use_light_tree = False
scene.cycles.blur_glossy = 0.0
scene.cycles.sample_clamp_indirect = 0.0
scene.view_settings.view_transform = 'Standard'
bpy.context.view_layer.update()
